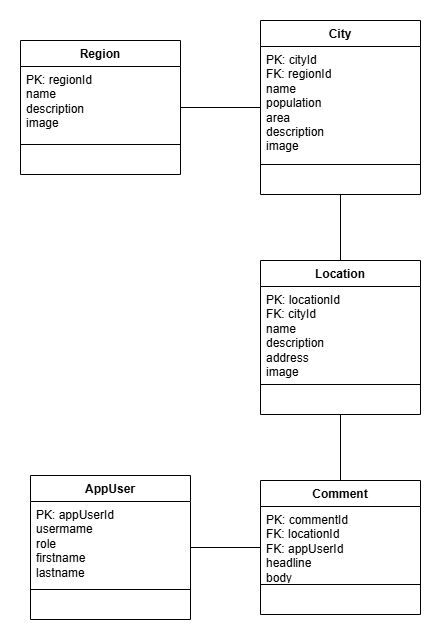

The diagram above was exported from draw.io. Its source (the exported page's mxGraphModel, read from the mxfile embedded in the PNG):
<mxGraphModel dx="2066" dy="1202" grid="1" gridSize="10" guides="1" tooltips="1" connect="1" arrows="1" fold="1" page="1" pageScale="1" pageWidth="1080" pageHeight="1920" math="0" shadow="0">
  <root>
    <mxCell id="0" />
    <mxCell id="1" parent="0" />
    <mxCell id="2" value="Region" style="swimlane;fontStyle=1;align=center;verticalAlign=top;childLayout=stackLayout;horizontal=1;startSize=26;horizontalStack=0;resizeParent=1;resizeParentMax=0;resizeLast=0;collapsible=1;marginBottom=0;whiteSpace=wrap;html=1;" vertex="1" parent="1">
      <mxGeometry x="280" y="140" width="160" height="134" as="geometry" />
    </mxCell>
    <mxCell id="3" value="PK: regionId&lt;br&gt;&lt;div&gt;name&lt;/div&gt;&lt;div&gt;description&lt;/div&gt;&lt;div&gt;image&lt;/div&gt;" style="text;strokeColor=none;fillColor=none;align=left;verticalAlign=top;spacingLeft=4;spacingRight=4;overflow=hidden;rotatable=0;points=[[0,0.5],[1,0.5]];portConstraint=eastwest;whiteSpace=wrap;html=1;" vertex="1" parent="2">
      <mxGeometry y="26" width="160" height="74" as="geometry" />
    </mxCell>
    <mxCell id="4" value="" style="line;strokeWidth=1;fillColor=none;align=left;verticalAlign=middle;spacingTop=-1;spacingLeft=3;spacingRight=3;rotatable=0;labelPosition=right;points=[];portConstraint=eastwest;strokeColor=inherit;" vertex="1" parent="2">
      <mxGeometry y="100" width="160" height="8" as="geometry" />
    </mxCell>
    <mxCell id="5" value="&amp;nbsp;" style="text;strokeColor=none;fillColor=none;align=left;verticalAlign=top;spacingLeft=4;spacingRight=4;overflow=hidden;rotatable=0;points=[[0,0.5],[1,0.5]];portConstraint=eastwest;whiteSpace=wrap;html=1;" vertex="1" parent="2">
      <mxGeometry y="108" width="160" height="26" as="geometry" />
    </mxCell>
    <mxCell id="6" value="City" style="swimlane;fontStyle=1;align=center;verticalAlign=top;childLayout=stackLayout;horizontal=1;startSize=26;horizontalStack=0;resizeParent=1;resizeParentMax=0;resizeLast=0;collapsible=1;marginBottom=0;whiteSpace=wrap;html=1;" vertex="1" parent="1">
      <mxGeometry x="520" y="120" width="160" height="174" as="geometry" />
    </mxCell>
    <mxCell id="7" value="PK: cityId&lt;div&gt;FK: regionId&lt;br&gt;&lt;div&gt;&lt;div&gt;name&lt;/div&gt;&lt;/div&gt;&lt;div&gt;population&lt;/div&gt;&lt;div&gt;area&lt;/div&gt;&lt;div&gt;description&lt;/div&gt;&lt;/div&gt;&lt;div&gt;image&lt;/div&gt;" style="text;strokeColor=none;fillColor=none;align=left;verticalAlign=top;spacingLeft=4;spacingRight=4;overflow=hidden;rotatable=0;points=[[0,0.5],[1,0.5]];portConstraint=eastwest;whiteSpace=wrap;html=1;" vertex="1" parent="6">
      <mxGeometry y="26" width="160" height="114" as="geometry" />
    </mxCell>
    <mxCell id="8" value="" style="line;strokeWidth=1;fillColor=none;align=left;verticalAlign=middle;spacingTop=-1;spacingLeft=3;spacingRight=3;rotatable=0;labelPosition=right;points=[];portConstraint=eastwest;strokeColor=inherit;" vertex="1" parent="6">
      <mxGeometry y="140" width="160" height="8" as="geometry" />
    </mxCell>
    <mxCell id="9" value="&amp;nbsp;" style="text;strokeColor=none;fillColor=none;align=left;verticalAlign=top;spacingLeft=4;spacingRight=4;overflow=hidden;rotatable=0;points=[[0,0.5],[1,0.5]];portConstraint=eastwest;whiteSpace=wrap;html=1;" vertex="1" parent="6">
      <mxGeometry y="148" width="160" height="26" as="geometry" />
    </mxCell>
    <mxCell id="10" value="" style="endArrow=none;html=1;rounded=0;" edge="1" source="2" target="6" parent="1">
      <mxGeometry width="50" height="50" relative="1" as="geometry">
        <mxPoint x="390" y="360" as="sourcePoint" />
        <mxPoint x="420" y="240" as="targetPoint" />
      </mxGeometry>
    </mxCell>
    <mxCell id="11" value="Location" style="swimlane;fontStyle=1;align=center;verticalAlign=top;childLayout=stackLayout;horizontal=1;startSize=26;horizontalStack=0;resizeParent=1;resizeParentMax=0;resizeLast=0;collapsible=1;marginBottom=0;whiteSpace=wrap;html=1;" vertex="1" parent="1">
      <mxGeometry x="520" y="360" width="160" height="154" as="geometry" />
    </mxCell>
    <mxCell id="12" value="PK: locationId&lt;div&gt;FK: cityId&lt;br&gt;&lt;div&gt;name&lt;/div&gt;&lt;div&gt;description&lt;/div&gt;&lt;/div&gt;&lt;div&gt;address&lt;/div&gt;&lt;div&gt;image&lt;/div&gt;" style="text;strokeColor=none;fillColor=none;align=left;verticalAlign=top;spacingLeft=4;spacingRight=4;overflow=hidden;rotatable=0;points=[[0,0.5],[1,0.5]];portConstraint=eastwest;whiteSpace=wrap;html=1;" vertex="1" parent="11">
      <mxGeometry y="26" width="160" height="94" as="geometry" />
    </mxCell>
    <mxCell id="13" value="" style="line;strokeWidth=1;fillColor=none;align=left;verticalAlign=middle;spacingTop=-1;spacingLeft=3;spacingRight=3;rotatable=0;labelPosition=right;points=[];portConstraint=eastwest;strokeColor=inherit;" vertex="1" parent="11">
      <mxGeometry y="120" width="160" height="8" as="geometry" />
    </mxCell>
    <mxCell id="14" value="&amp;nbsp;" style="text;strokeColor=none;fillColor=none;align=left;verticalAlign=top;spacingLeft=4;spacingRight=4;overflow=hidden;rotatable=0;points=[[0,0.5],[1,0.5]];portConstraint=eastwest;whiteSpace=wrap;html=1;" vertex="1" parent="11">
      <mxGeometry y="128" width="160" height="26" as="geometry" />
    </mxCell>
    <mxCell id="15" value="" style="endArrow=none;html=1;rounded=0;" edge="1" source="11" target="6" parent="1">
      <mxGeometry width="50" height="50" relative="1" as="geometry">
        <mxPoint x="480" y="530" as="sourcePoint" />
        <mxPoint x="530" y="480" as="targetPoint" />
      </mxGeometry>
    </mxCell>
    <mxCell id="16" value="Comment" style="swimlane;fontStyle=1;align=center;verticalAlign=top;childLayout=stackLayout;horizontal=1;startSize=26;horizontalStack=0;resizeParent=1;resizeParentMax=0;resizeLast=0;collapsible=1;marginBottom=0;whiteSpace=wrap;html=1;" vertex="1" parent="1">
      <mxGeometry x="520" y="580" width="160" height="134" as="geometry" />
    </mxCell>
    <mxCell id="17" value="&lt;div&gt;PK: commentId&lt;/div&gt;&lt;div&gt;FK: locationId&lt;/div&gt;&lt;div&gt;FK: appUserId&lt;/div&gt;&lt;div&gt;headline&lt;/div&gt;&lt;div&gt;body&lt;/div&gt;" style="text;strokeColor=none;fillColor=none;align=left;verticalAlign=top;spacingLeft=4;spacingRight=4;overflow=hidden;rotatable=0;points=[[0,0.5],[1,0.5]];portConstraint=eastwest;whiteSpace=wrap;html=1;" vertex="1" parent="16">
      <mxGeometry y="26" width="160" height="74" as="geometry" />
    </mxCell>
    <mxCell id="18" value="" style="line;strokeWidth=1;fillColor=none;align=left;verticalAlign=middle;spacingTop=-1;spacingLeft=3;spacingRight=3;rotatable=0;labelPosition=right;points=[];portConstraint=eastwest;strokeColor=inherit;" vertex="1" parent="16">
      <mxGeometry y="100" width="160" height="8" as="geometry" />
    </mxCell>
    <mxCell id="19" value="&amp;nbsp;" style="text;strokeColor=none;fillColor=none;align=left;verticalAlign=top;spacingLeft=4;spacingRight=4;overflow=hidden;rotatable=0;points=[[0,0.5],[1,0.5]];portConstraint=eastwest;whiteSpace=wrap;html=1;" vertex="1" parent="16">
      <mxGeometry y="108" width="160" height="26" as="geometry" />
    </mxCell>
    <mxCell id="20" value="" style="endArrow=none;html=1;rounded=0;" edge="1" source="16" target="11" parent="1">
      <mxGeometry width="50" height="50" relative="1" as="geometry">
        <mxPoint x="430" y="740" as="sourcePoint" />
        <mxPoint x="480" y="690" as="targetPoint" />
      </mxGeometry>
    </mxCell>
    <mxCell id="21" value="AppUser" style="swimlane;fontStyle=1;align=center;verticalAlign=top;childLayout=stackLayout;horizontal=1;startSize=26;horizontalStack=0;resizeParent=1;resizeParentMax=0;resizeLast=0;collapsible=1;marginBottom=0;whiteSpace=wrap;html=1;" vertex="1" parent="1">
      <mxGeometry x="290" y="575" width="160" height="144" as="geometry" />
    </mxCell>
    <mxCell id="22" value="PK: appUserId&lt;div&gt;usermame&lt;br&gt;&lt;div&gt;role&lt;/div&gt;&lt;div&gt;firstname&lt;/div&gt;&lt;div&gt;lastname&lt;/div&gt;&lt;div&gt;&lt;br&gt;&lt;/div&gt;&lt;/div&gt;" style="text;strokeColor=none;fillColor=none;align=left;verticalAlign=top;spacingLeft=4;spacingRight=4;overflow=hidden;rotatable=0;points=[[0,0.5],[1,0.5]];portConstraint=eastwest;whiteSpace=wrap;html=1;" vertex="1" parent="21">
      <mxGeometry y="26" width="160" height="84" as="geometry" />
    </mxCell>
    <mxCell id="23" value="" style="line;strokeWidth=1;fillColor=none;align=left;verticalAlign=middle;spacingTop=-1;spacingLeft=3;spacingRight=3;rotatable=0;labelPosition=right;points=[];portConstraint=eastwest;strokeColor=inherit;" vertex="1" parent="21">
      <mxGeometry y="110" width="160" height="8" as="geometry" />
    </mxCell>
    <mxCell id="24" value="&amp;nbsp;" style="text;strokeColor=none;fillColor=none;align=left;verticalAlign=top;spacingLeft=4;spacingRight=4;overflow=hidden;rotatable=0;points=[[0,0.5],[1,0.5]];portConstraint=eastwest;whiteSpace=wrap;html=1;" vertex="1" parent="21">
      <mxGeometry y="118" width="160" height="26" as="geometry" />
    </mxCell>
    <mxCell id="25" value="" style="endArrow=none;html=1;rounded=0;" edge="1" source="21" target="16" parent="1">
      <mxGeometry width="50" height="50" relative="1" as="geometry">
        <mxPoint x="420" y="910" as="sourcePoint" />
        <mxPoint x="470" y="860" as="targetPoint" />
      </mxGeometry>
    </mxCell>
  </root>
</mxGraphModel>